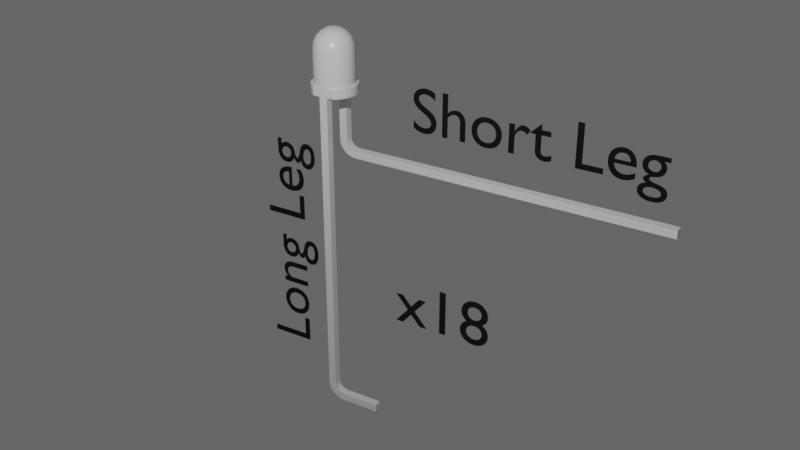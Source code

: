 # Source: led_1.blend  (saved by Blender 5.0.119; exported with 4.5.12 LTS)
import bpy
from mathutils import Matrix  # noqa: F401  (used for matrix-valued properties, if any)

bpy.ops.wm.read_factory_settings(use_empty=True)
scene = bpy.context.scene
scene.name = 'Scene'

# ---- collections
col_collection = bpy.data.collections.new('Collection'); scene.collection.children.link(col_collection)
col_text = bpy.data.collections.new('Text'); scene.collection.children.link(col_text)

# ---- materials (node trees are filled in below, after node groups)
mat_material = bpy.data.materials.new('Material')
mat_material.alpha_threshold = 0.0
mat_material.use_backface_culling_lightprobe_volume = False
mat_material.roughness = 0.5
mat_material.line_color = (0.0, 0.0, 0.0, 1.0)
mat_material_001 = bpy.data.materials.new('Material.001')
mat_material_001.line_color = (0.2639, 0.2639, 0.2639, 0.0)

# ---- node groups
ng_smooth_by_angle = bpy.data.node_groups.new('Smooth by Angle', 'GeometryNodeTree')
_s = ng_smooth_by_angle.interface.new_socket(name='Mesh', in_out='OUTPUT', socket_type='NodeSocketGeometry')
_s = ng_smooth_by_angle.interface.new_socket(name='Mesh', in_out='INPUT', socket_type='NodeSocketGeometry')
_s = ng_smooth_by_angle.interface.new_socket(name='Angle', in_out='INPUT', socket_type='NodeSocketFloat')
_s.subtype = 'ANGLE'
_s.default_value = 0.5236
_s.min_value = 0.0
_s.max_value = 3.142
_s.description = 'Maximum face angle for smooth edges'
_s = ng_smooth_by_angle.interface.new_socket(name='Ignore Sharpness', in_out='INPUT', socket_type='NodeSocketBool')
_s.force_non_field = True
ng_smooth_by_angle.is_modifier = True
_N = ng_smooth_by_angle.nodes; _L = ng_smooth_by_angle.links
n0 = _N.new('GeometryNodeSetShadeSmooth'); n0.name = 'Set Shade Smooth'; n0.location = (120, -80)
n0.domain = 'EDGE'
n1 = _N.new('GeometryNodeSetShadeSmooth'); n1.name = 'Set Shade Smooth.001'; n1.location = (300, -80)
n2 = _N.new('NodeGroupOutput'); n2.name = 'Group Output'; n2.location = (480, -80)
n3 = _N.new('GeometryNodeInputMeshEdgeAngle'); n3.name = 'Edge Angle'; n3.location = (-440, -240)
n4 = _N.new('NodeGroupInput'); n4.name = 'Group Input'; n4.location = (-80, -80)
n5 = _N.new('GeometryNodeInputEdgeSmooth'); n5.name = 'Is Edge Smooth'; n5.location = (-260, -120)
n6 = _N.new('GeometryNodeInputShadeSmooth'); n6.name = 'Is Shade Smooth'; n6.location = (-440, -397)
n7 = _N.new('FunctionNodeCompare'); n7.name = 'Compare'; n7.location = (-260, -260)
n7.operation = 'LESS_EQUAL'
n7.inputs[6].default_value = (0.0, 0.0, 0.0, 0.0)
n7.inputs[7].default_value = (0.0, 0.0, 0.0, 0.0)
n8 = _N.new('FunctionNodeBooleanMath'); n8.name = 'Boolean Math.001'; n8.location = (-80, -260)
n9 = _N.new('NodeGroupInput'); n9.name = 'Group Input.001'; n9.location = (-440, -329)
n10 = _N.new('NodeGroupInput'); n10.name = 'Group Input.002'; n10.location = (-259, -189)
n11 = _N.new('FunctionNodeBooleanMath'); n11.name = 'Boolean Math'; n11.location = (-80, -149)
n11.operation = 'OR'
n12 = _N.new('FunctionNodeBooleanMath'); n12.name = 'Boolean Math.002'; n12.location = (-260, -380)
n12.operation = 'OR'
n13 = _N.new('NodeGroupInput'); n13.name = 'Group Input.003'; n13.location = (-440, -460)
_L.new(n3.outputs[0], n7.inputs[0])
_L.new(n1.outputs[0], n2.inputs[0])
_L.new(n9.outputs[1], n7.inputs[1])
_L.new(n7.outputs[0], n8.inputs[0])
_L.new(n4.outputs[0], n0.inputs[0])
_L.new(n0.outputs[0], n1.inputs[0])
_L.new(n8.outputs[0], n0.inputs[2])
_L.new(n10.outputs[2], n11.inputs[1])
_L.new(n5.outputs[0], n11.inputs[0])
_L.new(n11.outputs[0], n0.inputs[1])
_L.new(n13.outputs[2], n12.inputs[1])
_L.new(n6.outputs[0], n12.inputs[0])
_L.new(n12.outputs[0], n8.inputs[1])
n2.is_active_output = True

# ---- material node trees
mat_material.use_nodes = True; mat_material.node_tree.nodes.clear()
_N = mat_material.node_tree.nodes; _L = mat_material.node_tree.links
n0 = _N.new('ShaderNodeOutputMaterial'); n0.name = 'Material Output'; n0.location = (200, 100)
n1 = _N.new('ShaderNodeBsdfPrincipled'); n1.name = 'Principled BSDF'; n1.location = (-200, 100)
n1.inputs[2].default_value = 0.2923
_L.new(n1.outputs[0], n0.inputs[0])
n0.is_active_output = True
mat_material_001.use_nodes = True; mat_material_001.node_tree.nodes.clear()
_N = mat_material_001.node_tree.nodes; _L = mat_material_001.node_tree.links
n0 = _N.new('ShaderNodeBsdfPrincipled'); n0.name = 'Principled BSDF'; n0.location = (-200, 100)
n0.inputs[0].default_value = (0.0, 0.0, 0.0, 1.0)
n0.inputs[2].default_value = 1.0
n1 = _N.new('ShaderNodeOutputMaterial'); n1.name = 'Material Output'; n1.location = (200, 100)
_L.new(n0.outputs[0], n1.inputs[0])
n1.is_active_output = True

# ---- world
world_world = bpy.data.worlds.new('World'); scene.world = world_world
world_world.use_nodes = True; world_world.node_tree.nodes.clear()
_N = world_world.node_tree.nodes; _L = world_world.node_tree.links
n0 = _N.new('ShaderNodeOutputWorld'); n0.name = 'World Output'; n0.location = (200, 100)
n1 = _N.new('ShaderNodeBackground'); n1.name = 'Background'; n1.location = (-200, 100)
n1.inputs[0].default_value = (0.1364, 0.1364, 0.1364, 1.0)
_L.new(n1.outputs[0], n0.inputs[0])
n0.is_active_output = True
world_world.color = (0.05088, 0.05088, 0.05088)
world_world.sun_shadow_jitter_overblur = 0.0

# ---- cameras
cam_camera = bpy.data.cameras.new('Camera')
cam_camera.clip_end = 100.0
cam_camera.ortho_scale = 7.314

# ---- lights
light_light = bpy.data.lights.new('Light', 'POINT')
light_light.energy = 1000.0
light_light.shadow_soft_size = 0.1

# ---- meshes
me_led_001 = bpy.data.meshes.new('led.001')
me_led_001.from_pydata([(-0.9, -6.661e-17, -0.3), (-1.5, -8.882e-17, -0.8), (-1.266, 0.0, -1.135), (-0.9581, 0.0, -1.404), (-0.5952, 0.0, -1.592), (-0.1978, 0.0, -1.688), (-1.5, -6.661e-17, -0.3), (-0.9, 6.661e-17, 0.3), (-1.5, 8.882e-17, 0.8), (-1.5, 6.661e-17, 0.3), (-1.266, 0.0, 1.135), (-0.9581, 0.0, 1.404), (0.9, -6.661e-17, -0.3), (0.211, 0.0, -1.687), (0.6076, 0.0, -1.588), (0.9691, 0.0, -1.397), (1.275, 0.0, -1.125), (1.506, 0.0, -0.7882), (-0.5952, 0.0, 1.592), (0.9, 6.661e-17, 0.3), (1.5, -6.661e-17, -0.3), (1.651, 0.0, -0.4058), (-0.1978, 0.0, 1.688), (1.7, 0.0, 0.0), (1.5, 6.661e-17, 0.3), (0.211, 0.0, 1.687), (1.651, 0.0, 0.4058), (0.6076, 0.0, 1.588), (1.506, 0.0, 0.7882), (0.9691, 0.0, 1.397), (1.275, 0.0, 1.125), (-0.9, -24.0, -0.3), (-1.5, -24.0, -0.3), (-0.9, -24.0, 0.3), (-0.9, -24.16, 0.3176), (-0.9, -24.29, -0.2674), (-0.9, -24.3, 0.3693), (-0.9, -24.56, -0.1713), (-0.9, -24.44, 0.4527), (-0.9, -24.81, -0.01638), (-0.9, -24.55, 0.5636), (-0.9, -25.02, 0.1895), (-0.9, -24.63, 0.6963), (-0.9, -25.17, 0.436), (-0.9, -24.68, 0.8442), (-0.9, -25.27, 0.7107), (-0.9, -24.7, 1.0), (-0.9, -25.3, 1.0), (-0.9, -24.7, 4.0), (-0.9, -25.3, 4.0), (-1.5, -24.0, 0.3), (0.9, -4.0, 0.3), (0.9, -4.0, -0.3), (0.9, -5.3, 1.0), (0.9, -5.3, 25.0), (0.9, -4.7, 25.0), (0.9, -4.7, 1.0), (0.9, -4.682, 0.8442), (0.9, -4.289, -0.2674), (0.9, -4.156, 0.3176), (0.9, -5.267, 0.7107), (0.9, -4.564, -0.1713), (0.9, -4.304, 0.3693), (0.9, -5.171, 0.436), (0.9, -4.631, 0.6963), (0.9, -4.547, 0.5636), (0.9, -5.016, 0.1895), (0.9, -4.811, -0.01638), (0.9, -4.436, 0.4527), (1.5, -4.0, 0.3), (1.5, -4.0, -0.3), (1.5, -4.156, 0.3176), (1.5, -4.289, -0.2674), (1.5, -4.304, 0.3693), (1.5, -4.564, -0.1713), (1.5, -4.436, 0.4527), (1.5, -4.811, -0.01638), (1.5, -5.016, 0.1895), (1.5, -4.547, 0.5636), (1.5, -4.631, 0.6963), (1.5, -5.171, 0.436), (1.5, -5.267, 0.7107), (1.5, -4.682, 0.8442), (1.5, -5.3, 1.0), (1.5, -4.7, 1.0), (1.5, -5.3, 25.0), (1.5, -4.7, 25.0), (-1.5, -24.29, -0.2674), (-1.5, -24.56, -0.1713), (-1.5, -24.81, -0.01638), (-1.5, -25.02, 0.1895), (-1.5, -25.17, 0.436), (-1.5, -25.27, 0.7107), (-1.5, -25.3, 1.0), (-1.5, -25.3, 4.0), (-1.5, -24.7, 4.0), (-1.5, -24.7, 1.0), (-1.5, -24.16, 0.3176), (-1.5, -24.3, 0.3693), (-1.5, -24.44, 0.4527), (-1.5, -24.55, 0.5636), (-1.5, -24.63, 0.6963), (-1.5, -24.68, 0.8442), (-1.5, 0.7, 0.8), (-1.5, 0.7, 1.837e-16), (-1.5, 0.7, -0.8), (1.123, 0.7, -0.9947), (1.275, 0.7, -1.125), (0.9691, 0.7, -1.397), (0.8521, 0.7, -1.234), (0.6076, 0.7, -1.588), (1.328, 0.7, -0.6971), (1.506, 0.7, -0.7882), (0.5319, 0.7, -1.403), (0.211, 0.7, -1.687), (1.456, 0.7, -0.359), (1.651, 0.7, -0.4058), (0.1808, 0.7, -1.489), (1.5, 0.7, 0.0), (1.7, 0.7, 0.0), (-0.1978, 0.7, -1.688), (-0.1808, 0.7, -1.489), (1.651, 0.7, 0.4058), (1.456, 0.7, 0.359), (-0.5952, 0.7, -1.592), (-0.5319, 0.7, -1.403), (1.506, 0.7, 0.7882), (1.328, 0.7, 0.6971), (-0.9581, 0.7, -1.404), (-0.8521, 0.7, -1.234), (1.275, 0.7, 1.125), (1.123, 0.7, 0.9947), (-1.266, 0.7, -1.135), (-1.123, 0.7, -0.9947), (0.9691, 0.7, 1.397), (0.8521, 0.7, 1.234), (-1.328, 0.7, -0.6971), (0.6076, 0.7, 1.588), (0.5319, 0.7, 1.403), (-1.456, 0.7, -0.359), (0.211, 0.7, 1.687), (0.1808, 0.7, 1.489), (-0.1978, 0.7, 1.688), (-0.1808, 0.7, 1.489), (-0.5952, 0.7, 1.592), (-0.5319, 0.7, 1.403), (-1.123, 0.7, 0.9947), (-1.328, 0.7, 0.6971), (-1.456, 0.7, 0.359), (-0.9581, 0.7, 1.404), (-0.8521, 0.7, 1.234), (-1.266, 0.7, 1.135), (1.5, 3.2, 0.0), (1.456, 3.2, 0.359), (1.328, 3.2, 0.6971), (1.123, 3.2, 0.9947), (0.8521, 3.2, 1.234), (0.5319, 3.2, 1.403), (0.1808, 3.2, 1.489), (-0.1808, 3.2, 1.489), (-0.5319, 3.2, 1.403), (-0.8521, 3.2, 1.234), (-1.123, 3.2, 0.9947), (-1.328, 3.2, 0.6971), (-1.456, 3.2, 0.359), (-1.5, 3.2, 1.837e-16), (-1.456, 3.2, -0.359), (-1.328, 3.2, -0.6971), (-1.123, 3.2, -0.9947), (-0.8521, 3.2, -1.234), (-0.5319, 3.2, -1.403), (-0.1808, 3.2, -1.489), (0.1808, 3.2, -1.489), (0.5319, 3.2, -1.403), (0.8521, 3.2, -1.234), (1.123, 3.2, -0.9947), (1.328, 3.2, -0.6971), (1.456, 3.2, -0.359), (1.462, 3.534, 0.0), (1.351, 3.851, 0.0), (1.407, 3.664, 0.2348), (1.255, 3.664, 0.679), (0.9662, 3.664, 1.05), (1.173, 4.135, 0.0), (1.148, 4.082, 0.394), (0.5731, 3.664, 1.306), (0.9576, 4.082, 0.7454), (0.9352, 4.373, 0.0), (0.8697, 4.414, 0.1451), (0.6508, 4.551, 0.0), (0.1178, 3.664, 1.422), (0.6637, 4.082, 1.016), (0.7754, 4.414, 0.4196), (-0.3502, 3.664, 1.383), (0.2979, 4.082, 1.176), (0.5971, 4.414, 0.6487), (0.3338, 4.662, 0.0), (0.4384, 4.627, 0.1505), (4.592e-17, 4.7, 0.0), (-0.7803, 3.664, 1.194), (-0.1002, 4.082, 1.209), (0.3542, 4.414, 0.8074), (0.3658, 4.627, 0.2847), (-1.126, 3.664, 0.8762), (-0.4875, 4.082, 1.111), (0.07281, 4.414, 0.8787), (0.2535, 4.627, 0.388), (-1.349, 3.664, 0.4632), (-0.8219, 4.082, 0.8928), (-0.2164, 4.414, 0.8547), (0.1138, 4.627, 0.4493), (-1.427, 3.664, 1.747e-16), (-1.067, 4.082, 0.5776), (-0.4822, 4.414, 0.7381), (-0.03828, 4.627, 0.4619), (-1.349, 3.664, -0.4632), (-1.197, 4.082, 0.1997), (-0.6958, 4.414, 0.5415), (-0.1862, 4.627, 0.4245), (-1.126, 3.664, -0.8762), (-1.197, 4.082, -0.1997), (-0.8339, 4.414, 0.2863), (-0.3139, 4.627, 0.341), (-0.7803, 3.664, -1.194), (-1.067, 4.082, -0.5776), (-0.8817, 4.414, 1.08e-16), (-0.4077, 4.627, 0.2206), (-0.3502, 3.664, -1.383), (-0.8219, 4.082, -0.8928), (-0.8339, 4.414, -0.2863), (-0.4572, 4.627, 0.07629), (0.1178, 3.664, -1.422), (-0.4875, 4.082, -1.111), (-0.6958, 4.414, -0.5415), (-0.4572, 4.627, -0.07629), (0.5731, 3.664, -1.306), (-0.1002, 4.082, -1.209), (-0.4822, 4.414, -0.7381), (-0.4077, 4.627, -0.2206), (0.9662, 3.664, -1.05), (0.2979, 4.082, -1.176), (-0.2164, 4.414, -0.8547), (-0.3139, 4.627, -0.341), (1.255, 3.664, -0.679), (0.6637, 4.082, -1.016), (0.07281, 4.414, -0.8787), (-0.1862, 4.627, -0.4245), (1.407, 3.664, -0.2348), (0.9576, 4.082, -0.7454), (0.3542, 4.414, -0.8074), (-0.03828, 4.627, -0.4619), (1.148, 4.082, -0.394), (0.5971, 4.414, -0.6487), (0.1138, 4.627, -0.4493), (0.7754, 4.414, -0.4196), (0.2535, 4.627, -0.388), (0.8697, 4.414, -0.1451), (0.3658, 4.627, -0.2847), (0.4384, 4.627, -0.1505)], [], [(0, 1, 2), (0, 2, 3), (0, 3, 4), (0, 4, 5), (0, 6, 1), (7, 8, 9), (10, 8, 7), (11, 10, 7), (12, 5, 13), (12, 13, 14), (12, 14, 15), (12, 15, 16), (12, 0, 5), (17, 12, 16), (18, 11, 7), (19, 7, 0), (19, 0, 12), (20, 12, 17), (21, 20, 17), (22, 7, 19), (22, 18, 7), (23, 20, 21), (24, 20, 23), (25, 22, 19), (26, 24, 23), (27, 25, 19), (28, 19, 24), (28, 24, 26), (29, 27, 19), (30, 19, 28), (30, 29, 19), (31, 32, 6), (31, 6, 0), (33, 31, 0), (33, 0, 7), (34, 35, 31), (34, 31, 33), (36, 37, 35), (36, 35, 34), (38, 39, 37), (38, 37, 36), (40, 39, 38), (41, 39, 40), (42, 41, 40), (43, 42, 44), (43, 41, 42), (45, 44, 46), (45, 43, 44), (47, 45, 46), (48, 47, 46), (49, 47, 48), (50, 33, 7), (50, 7, 9), (51, 19, 12), (52, 51, 12), (53, 54, 55), (53, 55, 56), (53, 56, 57), (58, 59, 51), (58, 51, 52), (60, 53, 57), (61, 62, 59), (61, 59, 58), (63, 64, 65), (63, 57, 64), (63, 60, 57), (66, 63, 65), (67, 68, 62), (67, 65, 68), (67, 62, 61), (67, 66, 65), (51, 69, 24), (51, 24, 19), (70, 52, 12), (70, 12, 20), (69, 70, 20), (69, 20, 24), (71, 72, 70), (71, 70, 69), (73, 74, 72), (73, 72, 71), (75, 76, 74), (75, 74, 73), (77, 75, 78), (77, 76, 75), (79, 77, 78), (80, 77, 79), (81, 79, 82), (81, 80, 79), (83, 82, 84), (83, 81, 82), (85, 84, 86), (85, 83, 84), (32, 35, 87), (31, 35, 32), (87, 37, 88), (35, 37, 87), (88, 39, 89), (37, 39, 88), (89, 41, 90), (39, 41, 89), (90, 43, 91), (41, 43, 90), (91, 45, 92), (92, 45, 93), (43, 45, 91), (45, 47, 93), (49, 94, 93), (49, 93, 47), (95, 94, 49), (95, 49, 48), (95, 48, 46), (95, 46, 96), (33, 97, 34), (50, 97, 33), (34, 98, 36), (97, 98, 34), (36, 99, 38), (98, 99, 36), (38, 100, 40), (99, 100, 38), (40, 101, 42), (100, 101, 40), (42, 102, 44), (101, 102, 42), (44, 96, 46), (102, 96, 44), (52, 72, 58), (70, 72, 52), (58, 74, 61), (72, 74, 58), (61, 76, 67), (74, 76, 61), (67, 77, 66), (76, 77, 67), (66, 80, 63), (77, 80, 66), (63, 81, 60), (80, 81, 63), (60, 83, 53), (81, 83, 60), (85, 54, 53), (85, 53, 83), (86, 55, 54), (86, 54, 85), (55, 86, 84), (55, 84, 56), (69, 59, 71), (51, 59, 69), (71, 62, 73), (59, 62, 71), (73, 68, 75), (62, 68, 73), (75, 65, 78), (68, 65, 75), (78, 64, 79), (65, 64, 78), (79, 57, 82), (64, 57, 79), (82, 56, 84), (57, 56, 82), (9, 8, 103), (9, 103, 104), (6, 104, 105), (6, 9, 104), (1, 6, 105), (93, 94, 95), (93, 95, 96), (32, 97, 50), (32, 50, 9), (32, 9, 6), (92, 96, 102), (92, 93, 96), (87, 98, 97), (87, 97, 32), (91, 102, 101), (91, 92, 102), (88, 99, 98), (88, 98, 87), (90, 101, 100), (90, 91, 101), (89, 100, 99), (89, 99, 88), (89, 90, 100), (106, 107, 108), (109, 108, 110), (109, 106, 108), (111, 112, 107), (111, 107, 106), (113, 109, 110), (114, 113, 110), (115, 116, 112), (115, 112, 111), (117, 113, 114), (118, 119, 116), (118, 116, 115), (120, 117, 114), (121, 117, 120), (122, 119, 118), (123, 122, 118), (124, 121, 120), (125, 121, 124), (126, 122, 123), (127, 126, 123), (128, 125, 124), (129, 125, 128), (130, 126, 127), (131, 130, 127), (132, 133, 129), (132, 129, 128), (134, 131, 135), (134, 130, 131), (105, 136, 133), (105, 133, 132), (137, 134, 135), (137, 135, 138), (139, 136, 105), (140, 137, 138), (140, 138, 141), (104, 139, 105), (142, 140, 141), (142, 141, 143), (144, 142, 143), (144, 143, 145), (103, 146, 147), (103, 147, 148), (103, 148, 104), (149, 144, 145), (149, 145, 150), (151, 146, 103), (151, 150, 146), (151, 149, 150), (123, 118, 152), (123, 152, 153), (127, 153, 154), (127, 123, 153), (131, 154, 155), (131, 155, 156), (131, 127, 154), (135, 131, 156), (138, 156, 157), (138, 135, 156), (141, 157, 158), (141, 138, 157), (143, 158, 159), (143, 141, 158), (145, 159, 160), (145, 143, 159), (150, 160, 161), (150, 145, 160), (146, 161, 162), (146, 162, 163), (146, 150, 161), (147, 146, 163), (148, 147, 163), (148, 163, 164), (104, 148, 164), (104, 164, 165), (139, 104, 165), (139, 165, 166), (136, 139, 166), (136, 166, 167), (133, 136, 167), (133, 167, 168), (133, 168, 169), (129, 133, 169), (125, 169, 170), (125, 129, 169), (121, 170, 171), (121, 125, 170), (117, 171, 172), (117, 121, 171), (113, 172, 173), (113, 117, 172), (109, 173, 174), (109, 113, 173), (106, 174, 175), (106, 175, 176), (106, 109, 174), (111, 176, 177), (111, 106, 176), (115, 111, 177), (118, 177, 152), (118, 115, 177), (152, 178, 153), (177, 178, 152), (179, 180, 178), (178, 180, 153), (153, 181, 154), (154, 181, 155), (180, 181, 153), (155, 182, 156), (181, 182, 155), (183, 184, 179), (179, 184, 180), (180, 184, 181), (156, 185, 157), (182, 185, 156), (181, 186, 182), (184, 186, 181), (187, 188, 183), (189, 188, 187), (183, 188, 184), (157, 190, 158), (158, 190, 159), (185, 190, 157), (186, 191, 182), (182, 191, 185), (188, 192, 184), (184, 192, 186), (159, 193, 160), (190, 193, 159), (185, 194, 190), (191, 194, 185), (186, 195, 191), (192, 195, 186), (196, 197, 189), (198, 197, 196), (188, 197, 192), (189, 197, 188), (160, 199, 161), (161, 199, 162), (193, 199, 160), (194, 200, 190), (190, 200, 193), (191, 201, 194), (195, 201, 191), (192, 202, 195), (197, 202, 192), (198, 202, 197), (162, 203, 163), (199, 203, 162), (193, 204, 199), (200, 204, 193), (194, 205, 200), (201, 205, 194), (202, 206, 195), (195, 206, 201), (198, 206, 202), (163, 207, 164), (203, 207, 163), (204, 208, 199), (199, 208, 203), (205, 209, 200), (200, 209, 204), (206, 210, 201), (201, 210, 205), (198, 210, 206), (164, 211, 165), (165, 211, 166), (207, 211, 164), (208, 212, 203), (203, 212, 207), (204, 213, 208), (209, 213, 204), (210, 214, 205), (205, 214, 209), (198, 214, 210), (211, 215, 166), (166, 215, 167), (207, 216, 211), (212, 216, 207), (213, 217, 208), (208, 217, 212), (209, 218, 213), (198, 218, 214), (214, 218, 209), (167, 219, 168), (215, 219, 167), (211, 220, 215), (216, 220, 211), (212, 221, 216), (217, 221, 212), (198, 222, 218), (213, 222, 217), (218, 222, 213), (219, 223, 168), (168, 223, 169), (169, 223, 170), (215, 224, 219), (220, 224, 215), (216, 225, 220), (221, 225, 216), (198, 226, 222), (217, 226, 221), (222, 226, 217), (170, 227, 171), (223, 227, 170), (219, 228, 223), (224, 228, 219), (220, 229, 224), (225, 229, 220), (226, 230, 221), (198, 230, 226), (221, 230, 225), (171, 231, 172), (172, 231, 173), (227, 231, 171), (223, 232, 227), (228, 232, 223), (224, 233, 228), (229, 233, 224), (198, 234, 230), (230, 234, 225), (225, 234, 229), (231, 235, 173), (173, 235, 174), (227, 236, 231), (232, 236, 227), (233, 237, 228), (228, 237, 232), (229, 238, 233), (234, 238, 229), (198, 238, 234), (174, 239, 175), (235, 239, 174), (236, 240, 231), (231, 240, 235), (232, 241, 236), (237, 241, 232), (238, 242, 233), (233, 242, 237), (198, 242, 238), (239, 243, 175), (175, 243, 176), (176, 243, 177), (235, 244, 239), (240, 244, 235), (241, 245, 236), (236, 245, 240), (237, 246, 241), (242, 246, 237), (198, 246, 242), (177, 247, 178), (178, 247, 179), (243, 247, 177), (239, 248, 243), (244, 248, 239), (240, 249, 244), (245, 249, 240), (241, 250, 245), (246, 250, 241), (198, 250, 246), (248, 251, 243), (179, 251, 183), (247, 251, 179), (243, 251, 247), (244, 252, 248), (249, 252, 244), (245, 253, 249), (250, 253, 245), (198, 253, 250), (248, 254, 251), (252, 254, 248), (198, 255, 253), (249, 255, 252), (253, 255, 249), (183, 256, 187), (187, 256, 189), (251, 256, 183), (254, 256, 251), (198, 257, 255), (252, 257, 254), (255, 257, 252), (189, 258, 196), (196, 258, 198), (198, 258, 257), (256, 258, 189), (254, 258, 256), (257, 258, 254), (2, 1, 105), (2, 105, 132), (3, 132, 128), (3, 2, 132), (4, 128, 124), (4, 3, 128), (5, 124, 120), (5, 4, 124), (13, 120, 114), (13, 5, 120), (14, 114, 110), (14, 13, 114), (15, 110, 108), (15, 14, 110), (16, 108, 107), (16, 15, 108), (17, 107, 112), (17, 16, 107), (21, 112, 116), (21, 17, 112), (23, 116, 119), (23, 21, 116), (26, 119, 122), (26, 122, 126), (26, 23, 119), (28, 126, 130), (28, 26, 126), (30, 130, 134), (30, 28, 130), (29, 134, 137), (29, 30, 134), (27, 137, 140), (27, 29, 137), (25, 140, 142), (25, 27, 140), (22, 142, 144), (22, 25, 142), (18, 144, 149), (18, 22, 144), (11, 149, 151), (11, 18, 149), (10, 151, 103), (10, 11, 151), (8, 10, 103)])
me_led_001.polygons.foreach_set('use_smooth', [True] * 514)
me_led_001.materials.append(mat_material)
me_led_001.update()

# ---- curves / text
txt_text = bpy.data.curves.new('Text', 'FONT')
txt_text.dimensions = '2D'
txt_text.body = 'Long Leg'
txt_text.materials.append(mat_material_001)
txt_text_001 = bpy.data.curves.new('Text.001', 'FONT')
txt_text_001.dimensions = '2D'
txt_text_001.body = 'Short Leg'
txt_text_001.materials.append(mat_material_001)
txt_text_002 = bpy.data.curves.new('Text.002', 'FONT')
txt_text_002.dimensions = '2D'
txt_text_002.body = 'x18'
txt_text_002.materials.append(mat_material_001)

# ---- objects
ob_light = bpy.data.objects.new('Light', light_light)
ob_camera = bpy.data.objects.new('Camera', cam_camera)
ob_led_001 = bpy.data.objects.new('led.001', me_led_001)
ob_text = bpy.data.objects.new('Text', txt_text)
ob_text_001 = bpy.data.objects.new('Text.001', txt_text_001)
ob_text_002 = bpy.data.objects.new('Text.002', txt_text_002)

# ---- transforms, parenting, visibility, modifiers, constraints
ob_light.location = (-4.656, -2.032, 3.173)
ob_light.rotation_euler = (0.6503, 0.05522, 1.866)
ob_light.lock_rotations_4d = False
ob_light.empty_display_type = 'ARROWS'
ob_light.color = (0.0, 0.0, 0.0, 0.0)
ob_light.lineart.crease_threshold = 0.0
ob_camera.location = (-9.315, -6.406, 4.282)
ob_camera.rotation_euler = (1.088, -9.985e-08, 5.253)
ob_camera.lock_rotations_4d = False
ob_camera.empty_display_type = 'ARROWS'
ob_camera.color = (0.0, 0.0, 0.0, 0.0)
ob_camera.display_type = 'WIRE'
ob_camera.lineart.crease_threshold = 0.0
ob_led_001.location = (0.0, 0.0, 0.0)
ob_led_001.rotation_euler = (1.571, -0.0, 0.0)
ob_led_001.scale = (0.1538, 0.1538, 0.1538)
_m = ob_led_001.modifiers.new('Smooth by Angle', 'NODES')
_m.node_group = ng_smooth_by_angle
_m.use_pin_to_last = True
_m.show_group_selector = False
ob_text.location = (-0.1849, 0.3415, -3.269)
ob_text.rotation_euler = (-0.0, 4.712, 0.0)
ob_text.scale = (0.7294, 0.7294, 0.7294)
ob_text_001.location = (0.2002, -0.8332, -0.3487)
ob_text_001.rotation_euler = (1.571, -4.371e-08, 4.712)
ob_text_001.scale = (0.7294, 0.7294, 0.7294)
ob_text_002.location = (-0.8611, -1.287, -2.019)
ob_text_002.rotation_euler = (1.571, -4.371e-08, 4.712)
ob_text_002.scale = (0.7294, 0.7294, 0.7294)

# ---- collection membership
col_collection.objects.link(ob_light)
col_collection.objects.link(ob_camera)
col_collection.objects.link(ob_led_001)
col_text.objects.link(ob_text)
col_text.objects.link(ob_text_001)
col_text.objects.link(ob_text_002)

# ---- scene / render settings (as saved in the file)
scene.camera = ob_camera
scene.frame_start = 1; scene.frame_end = 250; scene.frame_set(1)
scene.render.engine = 'BLENDER_EEVEE_NEXT'
scene.render.film_transparent = True
scene.render.use_freestyle = True
scene.render.bake_bias = 0.0
scene.render.bake_samples = 0
scene.render.line_thickness = 2.0
scene.cycles.sampling_pattern = 'TABULATED_SOBOL'
scene.eevee.use_volume_custom_range = False
bpy.context.view_layer.update()
